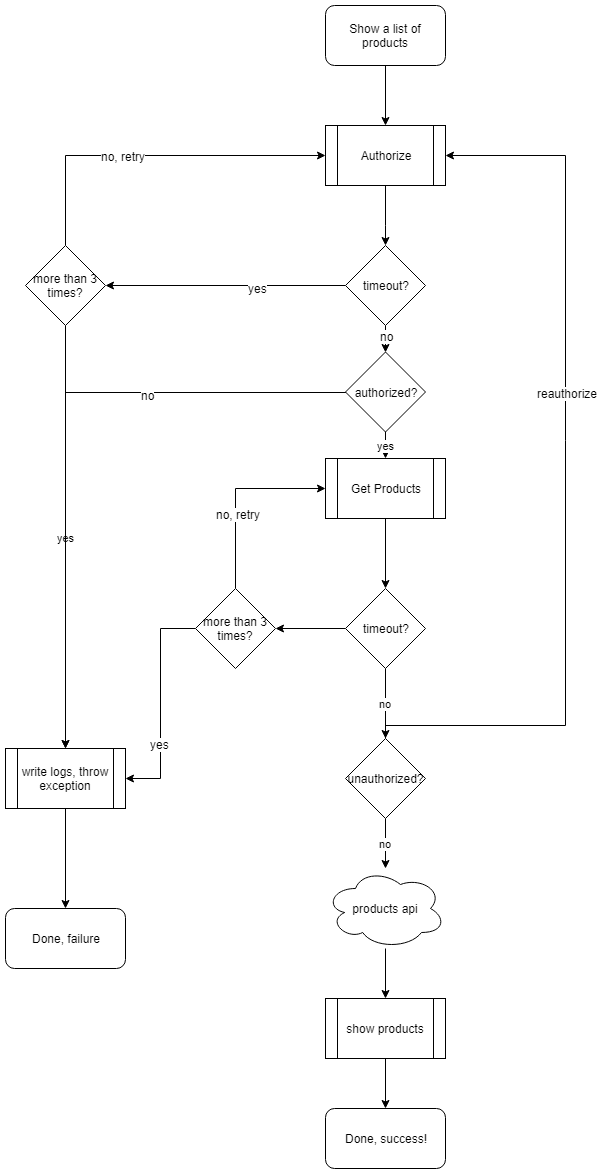

The diagram above was exported from draw.io. Its source (the exported page's mxGraphModel, read from the mxfile embedded in the PNG):
<mxGraphModel dx="1394" dy="764" grid="1" gridSize="10" guides="1" tooltips="1" connect="1" arrows="1" fold="1" page="1" pageScale="1" pageWidth="1100" pageHeight="850" background="#ffffff" math="0" shadow="0">
  <root>
    <mxCell id="0" />
    <mxCell id="1" parent="0" />
    <mxCell id="kOjabXVO-P-J1j8g4-Wl-1" value="Show a list of products" style="rounded=1;whiteSpace=wrap;html=1;" vertex="1" parent="1">
      <mxGeometry x="420" y="70" width="120" height="60" as="geometry" />
    </mxCell>
    <mxCell id="kOjabXVO-P-J1j8g4-Wl-6" style="edgeStyle=orthogonalEdgeStyle;rounded=0;orthogonalLoop=1;jettySize=auto;html=1;entryX=0.5;entryY=0;entryDx=0;entryDy=0;exitX=0.5;exitY=1;exitDx=0;exitDy=0;" edge="1" parent="1" source="kOjabXVO-P-J1j8g4-Wl-1" target="kOjabXVO-P-J1j8g4-Wl-5">
      <mxGeometry relative="1" as="geometry" />
    </mxCell>
    <mxCell id="kOjabXVO-P-J1j8g4-Wl-12" style="edgeStyle=orthogonalEdgeStyle;rounded=0;orthogonalLoop=1;jettySize=auto;html=1;" edge="1" parent="1" source="kOjabXVO-P-J1j8g4-Wl-2" target="kOjabXVO-P-J1j8g4-Wl-11">
      <mxGeometry relative="1" as="geometry" />
    </mxCell>
    <mxCell id="kOjabXVO-P-J1j8g4-Wl-2" value="Get Products" style="shape=process;whiteSpace=wrap;html=1;backgroundOutline=1;" vertex="1" parent="1">
      <mxGeometry x="420" y="523" width="120" height="60" as="geometry" />
    </mxCell>
    <mxCell id="kOjabXVO-P-J1j8g4-Wl-38" style="edgeStyle=orthogonalEdgeStyle;rounded=0;orthogonalLoop=1;jettySize=auto;html=1;entryX=0.5;entryY=0;entryDx=0;entryDy=0;" edge="1" parent="1" source="kOjabXVO-P-J1j8g4-Wl-3" target="kOjabXVO-P-J1j8g4-Wl-21">
      <mxGeometry relative="1" as="geometry" />
    </mxCell>
    <mxCell id="kOjabXVO-P-J1j8g4-Wl-3" value="products api" style="ellipse;shape=cloud;whiteSpace=wrap;html=1;" vertex="1" parent="1">
      <mxGeometry x="420" y="933" width="120" height="80" as="geometry" />
    </mxCell>
    <mxCell id="kOjabXVO-P-J1j8g4-Wl-8" style="edgeStyle=orthogonalEdgeStyle;rounded=0;orthogonalLoop=1;jettySize=auto;html=1;entryX=1;entryY=0.5;entryDx=0;entryDy=0;" edge="1" parent="1" source="kOjabXVO-P-J1j8g4-Wl-4" target="kOjabXVO-P-J1j8g4-Wl-14">
      <mxGeometry relative="1" as="geometry">
        <Array as="points">
          <mxPoint x="350" y="350" />
        </Array>
      </mxGeometry>
    </mxCell>
    <mxCell id="kOjabXVO-P-J1j8g4-Wl-9" value="yes" style="text;html=1;resizable=0;points=[];align=center;verticalAlign=middle;labelBackgroundColor=#ffffff;" vertex="1" connectable="0" parent="kOjabXVO-P-J1j8g4-Wl-8">
      <mxGeometry x="-0.2679" y="2" relative="1" as="geometry">
        <mxPoint as="offset" />
      </mxGeometry>
    </mxCell>
    <mxCell id="kOjabXVO-P-J1j8g4-Wl-10" style="edgeStyle=orthogonalEdgeStyle;rounded=0;orthogonalLoop=1;jettySize=auto;html=1;entryX=0.5;entryY=1;entryDx=0;entryDy=0;" edge="1" parent="1" source="kOjabXVO-P-J1j8g4-Wl-4" target="kOjabXVO-P-J1j8g4-Wl-39">
      <mxGeometry relative="1" as="geometry">
        <mxPoint x="480" y="470" as="targetPoint" />
      </mxGeometry>
    </mxCell>
    <mxCell id="kOjabXVO-P-J1j8g4-Wl-31" value="no" style="text;html=1;resizable=0;points=[];align=center;verticalAlign=middle;labelBackgroundColor=#ffffff;" vertex="1" connectable="0" parent="kOjabXVO-P-J1j8g4-Wl-10">
      <mxGeometry x="0.1438" y="-1" relative="1" as="geometry">
        <mxPoint as="offset" />
      </mxGeometry>
    </mxCell>
    <mxCell id="kOjabXVO-P-J1j8g4-Wl-4" value="timeout?&lt;br&gt;" style="rhombus;whiteSpace=wrap;html=1;" vertex="1" parent="1">
      <mxGeometry x="440" y="310" width="80" height="80" as="geometry" />
    </mxCell>
    <mxCell id="kOjabXVO-P-J1j8g4-Wl-7" style="edgeStyle=orthogonalEdgeStyle;rounded=0;orthogonalLoop=1;jettySize=auto;html=1;entryX=0.5;entryY=0;entryDx=0;entryDy=0;" edge="1" parent="1" source="kOjabXVO-P-J1j8g4-Wl-5" target="kOjabXVO-P-J1j8g4-Wl-4">
      <mxGeometry relative="1" as="geometry">
        <Array as="points">
          <mxPoint x="480" y="290" />
          <mxPoint x="480" y="290" />
        </Array>
      </mxGeometry>
    </mxCell>
    <mxCell id="kOjabXVO-P-J1j8g4-Wl-5" value="Authorize" style="shape=process;whiteSpace=wrap;html=1;backgroundOutline=1;" vertex="1" parent="1">
      <mxGeometry x="420" y="190" width="120" height="60" as="geometry" />
    </mxCell>
    <mxCell id="kOjabXVO-P-J1j8g4-Wl-13" value="no" style="edgeStyle=orthogonalEdgeStyle;rounded=0;orthogonalLoop=1;jettySize=auto;html=1;entryX=0.5;entryY=0;entryDx=0;entryDy=0;" edge="1" parent="1" source="kOjabXVO-P-J1j8g4-Wl-11" target="kOjabXVO-P-J1j8g4-Wl-33">
      <mxGeometry relative="1" as="geometry" />
    </mxCell>
    <mxCell id="kOjabXVO-P-J1j8g4-Wl-26" style="edgeStyle=orthogonalEdgeStyle;rounded=0;orthogonalLoop=1;jettySize=auto;html=1;entryX=1;entryY=0.5;entryDx=0;entryDy=0;" edge="1" parent="1" source="kOjabXVO-P-J1j8g4-Wl-11" target="kOjabXVO-P-J1j8g4-Wl-25">
      <mxGeometry relative="1" as="geometry" />
    </mxCell>
    <mxCell id="kOjabXVO-P-J1j8g4-Wl-11" value="timeout?" style="rhombus;whiteSpace=wrap;html=1;" vertex="1" parent="1">
      <mxGeometry x="440" y="653" width="80" height="80" as="geometry" />
    </mxCell>
    <mxCell id="kOjabXVO-P-J1j8g4-Wl-15" style="edgeStyle=orthogonalEdgeStyle;rounded=0;orthogonalLoop=1;jettySize=auto;html=1;entryX=0;entryY=0.5;entryDx=0;entryDy=0;" edge="1" parent="1" source="kOjabXVO-P-J1j8g4-Wl-14" target="kOjabXVO-P-J1j8g4-Wl-5">
      <mxGeometry relative="1" as="geometry">
        <Array as="points">
          <mxPoint x="160" y="220" />
        </Array>
      </mxGeometry>
    </mxCell>
    <mxCell id="kOjabXVO-P-J1j8g4-Wl-16" value="no, retry" style="text;html=1;resizable=0;points=[];align=center;verticalAlign=middle;labelBackgroundColor=#ffffff;" vertex="1" connectable="0" parent="kOjabXVO-P-J1j8g4-Wl-15">
      <mxGeometry x="-0.1583" relative="1" as="geometry">
        <mxPoint as="offset" />
      </mxGeometry>
    </mxCell>
    <mxCell id="kOjabXVO-P-J1j8g4-Wl-18" value="yes" style="edgeStyle=orthogonalEdgeStyle;rounded=0;orthogonalLoop=1;jettySize=auto;html=1;" edge="1" parent="1" source="kOjabXVO-P-J1j8g4-Wl-14" target="kOjabXVO-P-J1j8g4-Wl-17">
      <mxGeometry relative="1" as="geometry" />
    </mxCell>
    <mxCell id="kOjabXVO-P-J1j8g4-Wl-14" value="more than 3 times?" style="rhombus;whiteSpace=wrap;html=1;" vertex="1" parent="1">
      <mxGeometry x="120" y="310" width="80" height="80" as="geometry" />
    </mxCell>
    <mxCell id="kOjabXVO-P-J1j8g4-Wl-20" style="edgeStyle=orthogonalEdgeStyle;rounded=0;orthogonalLoop=1;jettySize=auto;html=1;entryX=0.5;entryY=0;entryDx=0;entryDy=0;" edge="1" parent="1" source="kOjabXVO-P-J1j8g4-Wl-17" target="kOjabXVO-P-J1j8g4-Wl-19">
      <mxGeometry relative="1" as="geometry" />
    </mxCell>
    <mxCell id="kOjabXVO-P-J1j8g4-Wl-17" value="write logs, throw exception" style="shape=process;whiteSpace=wrap;html=1;backgroundOutline=1;" vertex="1" parent="1">
      <mxGeometry x="100" y="813" width="120" height="60" as="geometry" />
    </mxCell>
    <mxCell id="kOjabXVO-P-J1j8g4-Wl-19" value="Done, failure" style="rounded=1;whiteSpace=wrap;html=1;" vertex="1" parent="1">
      <mxGeometry x="100" y="973" width="120" height="60" as="geometry" />
    </mxCell>
    <mxCell id="kOjabXVO-P-J1j8g4-Wl-24" style="edgeStyle=orthogonalEdgeStyle;rounded=0;orthogonalLoop=1;jettySize=auto;html=1;entryX=0.5;entryY=0;entryDx=0;entryDy=0;" edge="1" parent="1" source="kOjabXVO-P-J1j8g4-Wl-21" target="kOjabXVO-P-J1j8g4-Wl-23">
      <mxGeometry relative="1" as="geometry">
        <mxPoint x="510" y="1333" as="targetPoint" />
      </mxGeometry>
    </mxCell>
    <mxCell id="kOjabXVO-P-J1j8g4-Wl-21" value="show products" style="shape=process;whiteSpace=wrap;html=1;backgroundOutline=1;" vertex="1" parent="1">
      <mxGeometry x="420" y="1063" width="120" height="60" as="geometry" />
    </mxCell>
    <mxCell id="kOjabXVO-P-J1j8g4-Wl-23" value="Done, success!" style="rounded=1;whiteSpace=wrap;html=1;" vertex="1" parent="1">
      <mxGeometry x="420" y="1173" width="120" height="60" as="geometry" />
    </mxCell>
    <mxCell id="kOjabXVO-P-J1j8g4-Wl-27" style="edgeStyle=orthogonalEdgeStyle;rounded=0;orthogonalLoop=1;jettySize=auto;html=1;entryX=0;entryY=0.5;entryDx=0;entryDy=0;" edge="1" parent="1" source="kOjabXVO-P-J1j8g4-Wl-25" target="kOjabXVO-P-J1j8g4-Wl-2">
      <mxGeometry relative="1" as="geometry">
        <Array as="points">
          <mxPoint x="330" y="553" />
        </Array>
      </mxGeometry>
    </mxCell>
    <mxCell id="kOjabXVO-P-J1j8g4-Wl-28" value="no, retry" style="text;html=1;resizable=0;points=[];align=center;verticalAlign=middle;labelBackgroundColor=#ffffff;" vertex="1" connectable="0" parent="kOjabXVO-P-J1j8g4-Wl-27">
      <mxGeometry x="-0.2133" y="-2" relative="1" as="geometry">
        <mxPoint as="offset" />
      </mxGeometry>
    </mxCell>
    <mxCell id="kOjabXVO-P-J1j8g4-Wl-29" style="edgeStyle=orthogonalEdgeStyle;rounded=0;orthogonalLoop=1;jettySize=auto;html=1;entryX=1;entryY=0.5;entryDx=0;entryDy=0;" edge="1" parent="1" source="kOjabXVO-P-J1j8g4-Wl-25" target="kOjabXVO-P-J1j8g4-Wl-17">
      <mxGeometry relative="1" as="geometry" />
    </mxCell>
    <mxCell id="kOjabXVO-P-J1j8g4-Wl-30" value="yes" style="text;html=1;resizable=0;points=[];align=center;verticalAlign=middle;labelBackgroundColor=#ffffff;" vertex="1" connectable="0" parent="kOjabXVO-P-J1j8g4-Wl-29">
      <mxGeometry x="0.3625" y="-1" relative="1" as="geometry">
        <mxPoint as="offset" />
      </mxGeometry>
    </mxCell>
    <mxCell id="kOjabXVO-P-J1j8g4-Wl-25" value="more than 3 times?" style="rhombus;whiteSpace=wrap;html=1;" vertex="1" parent="1">
      <mxGeometry x="290" y="653" width="80" height="80" as="geometry" />
    </mxCell>
    <mxCell id="kOjabXVO-P-J1j8g4-Wl-34" value="no" style="edgeStyle=orthogonalEdgeStyle;rounded=0;orthogonalLoop=1;jettySize=auto;html=1;" edge="1" parent="1" source="kOjabXVO-P-J1j8g4-Wl-33" target="kOjabXVO-P-J1j8g4-Wl-3">
      <mxGeometry relative="1" as="geometry" />
    </mxCell>
    <mxCell id="kOjabXVO-P-J1j8g4-Wl-35" style="edgeStyle=orthogonalEdgeStyle;rounded=0;orthogonalLoop=1;jettySize=auto;html=1;entryX=1;entryY=0.5;entryDx=0;entryDy=0;" edge="1" parent="1" source="kOjabXVO-P-J1j8g4-Wl-33" target="kOjabXVO-P-J1j8g4-Wl-5">
      <mxGeometry relative="1" as="geometry">
        <mxPoint x="690" y="670" as="targetPoint" />
        <Array as="points">
          <mxPoint x="660" y="790" />
          <mxPoint x="660" y="220" />
        </Array>
      </mxGeometry>
    </mxCell>
    <mxCell id="kOjabXVO-P-J1j8g4-Wl-37" value="reauthorize" style="text;html=1;resizable=0;points=[];align=center;verticalAlign=middle;labelBackgroundColor=#ffffff;" vertex="1" connectable="0" parent="kOjabXVO-P-J1j8g4-Wl-35">
      <mxGeometry x="0.1904" y="-1" relative="1" as="geometry">
        <mxPoint as="offset" />
      </mxGeometry>
    </mxCell>
    <mxCell id="kOjabXVO-P-J1j8g4-Wl-33" value="unauthorized?" style="rhombus;whiteSpace=wrap;html=1;" vertex="1" parent="1">
      <mxGeometry x="440" y="803" width="80" height="80" as="geometry" />
    </mxCell>
    <mxCell id="kOjabXVO-P-J1j8g4-Wl-41" value="yes" style="edgeStyle=orthogonalEdgeStyle;rounded=0;orthogonalLoop=1;jettySize=auto;html=1;entryX=0.5;entryY=0;entryDx=0;entryDy=0;" edge="1" parent="1" source="kOjabXVO-P-J1j8g4-Wl-39" target="kOjabXVO-P-J1j8g4-Wl-2">
      <mxGeometry relative="1" as="geometry" />
    </mxCell>
    <mxCell id="kOjabXVO-P-J1j8g4-Wl-42" style="edgeStyle=orthogonalEdgeStyle;rounded=0;orthogonalLoop=1;jettySize=auto;html=1;entryX=0.5;entryY=0;entryDx=0;entryDy=0;" edge="1" parent="1" source="kOjabXVO-P-J1j8g4-Wl-39" target="kOjabXVO-P-J1j8g4-Wl-17">
      <mxGeometry relative="1" as="geometry" />
    </mxCell>
    <mxCell id="kOjabXVO-P-J1j8g4-Wl-43" value="no" style="text;html=1;resizable=0;points=[];align=center;verticalAlign=middle;labelBackgroundColor=#ffffff;" vertex="1" connectable="0" parent="kOjabXVO-P-J1j8g4-Wl-42">
      <mxGeometry x="-0.3731" y="2" relative="1" as="geometry">
        <mxPoint x="1" as="offset" />
      </mxGeometry>
    </mxCell>
    <mxCell id="kOjabXVO-P-J1j8g4-Wl-39" value="authorized?" style="rhombus;whiteSpace=wrap;html=1;direction=west;" vertex="1" parent="1">
      <mxGeometry x="440" y="416.5" width="80" height="80" as="geometry" />
    </mxCell>
  </root>
</mxGraphModel>